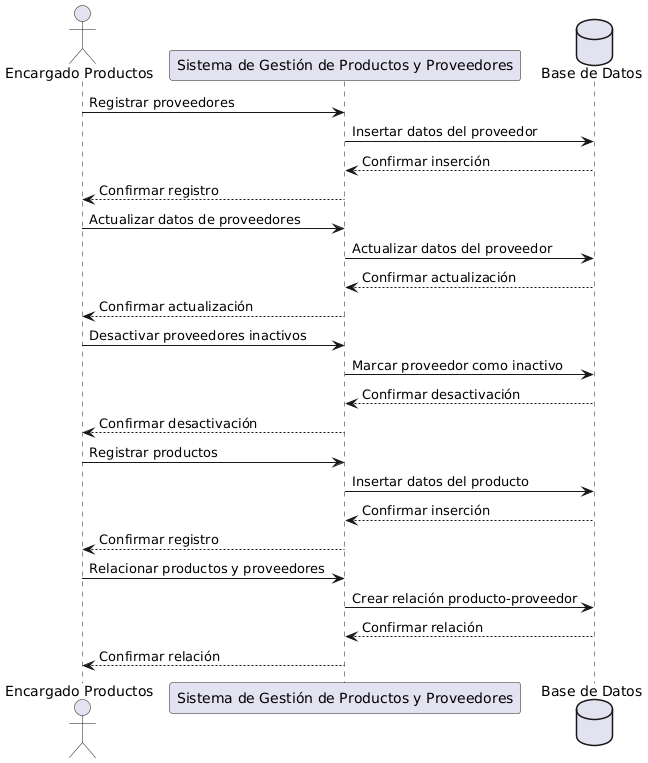

The diagram above was rendered by PlantUML. Its source (embedded in the PNG):
@startuml
actor "Encargado Productos"
participant "Sistema de Gestión de Productos y Proveedores"
database "Base de Datos"

"Encargado Productos" -> "Sistema de Gestión de Productos y Proveedores": Registrar proveedores
"Sistema de Gestión de Productos y Proveedores" -> "Base de Datos": Insertar datos del proveedor
"Base de Datos" --> "Sistema de Gestión de Productos y Proveedores": Confirmar inserción
"Sistema de Gestión de Productos y Proveedores" --> "Encargado Productos": Confirmar registro

"Encargado Productos" -> "Sistema de Gestión de Productos y Proveedores": Actualizar datos de proveedores
"Sistema de Gestión de Productos y Proveedores" -> "Base de Datos": Actualizar datos del proveedor
"Base de Datos" --> "Sistema de Gestión de Productos y Proveedores": Confirmar actualización
"Sistema de Gestión de Productos y Proveedores" --> "Encargado Productos": Confirmar actualización

"Encargado Productos" -> "Sistema de Gestión de Productos y Proveedores": Desactivar proveedores inactivos
"Sistema de Gestión de Productos y Proveedores" -> "Base de Datos": Marcar proveedor como inactivo
"Base de Datos" --> "Sistema de Gestión de Productos y Proveedores": Confirmar desactivación
"Sistema de Gestión de Productos y Proveedores" --> "Encargado Productos": Confirmar desactivación

"Encargado Productos" -> "Sistema de Gestión de Productos y Proveedores": Registrar productos
"Sistema de Gestión de Productos y Proveedores" -> "Base de Datos": Insertar datos del producto
"Base de Datos" --> "Sistema de Gestión de Productos y Proveedores": Confirmar inserción
"Sistema de Gestión de Productos y Proveedores" --> "Encargado Productos": Confirmar registro

"Encargado Productos" -> "Sistema de Gestión de Productos y Proveedores": Relacionar productos y proveedores
"Sistema de Gestión de Productos y Proveedores" -> "Base de Datos": Crear relación producto-proveedor
"Base de Datos" --> "Sistema de Gestión de Productos y Proveedores": Confirmar relación
"Sistema de Gestión de Productos y Proveedores" --> "Encargado Productos": Confirmar relación
@enduml